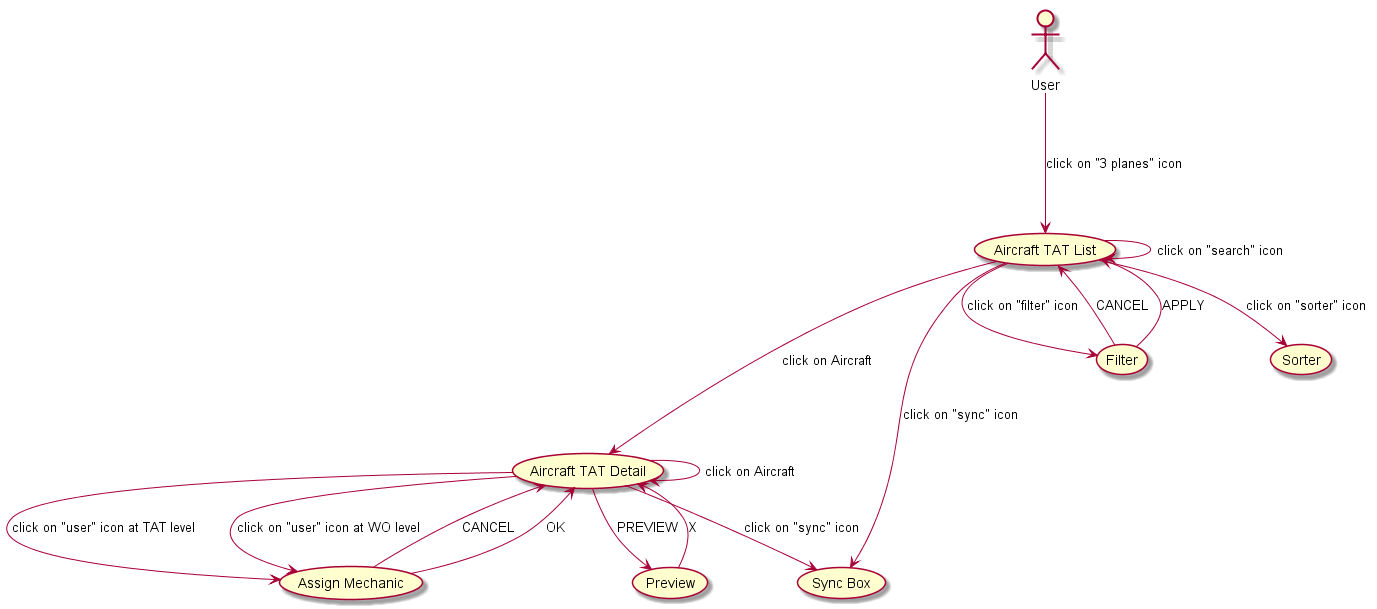

The diagram above was rendered by PlantUML. Its source (embedded in the PNG):
@startuml
User ---> (Aircraft TAT List) : click on "3 planes" icon
(Aircraft TAT List) ---> (Aircraft TAT Detail) : click on Aircraft
(Aircraft TAT List) --> (Sync Box) : click on "sync" icon
(Aircraft TAT List) --> (Filter) : click on "filter" icon
(Aircraft TAT List) --> (Aircraft TAT List) : click on "search" icon
(Filter) --> (Aircraft TAT List) : CANCEL
(Filter) --> (Aircraft TAT List) : APPLY
(Aircraft TAT List) --> (Sorter) : click on "sorter" icon
(Aircraft TAT Detail) --> (Sync Box) : click on "sync" icon
(Aircraft TAT Detail) --> (Assign Mechanic) : click on "user" icon at TAT level
(Aircraft TAT Detail) --> (Assign Mechanic) : click on "user" icon at WO level
(Aircraft TAT Detail) --> (Preview) : PREVIEW
(Aircraft TAT Detail) --> (Aircraft TAT Detail) : click on Aircraft
(Assign Mechanic) --> (Aircraft TAT Detail) : CANCEL
(Assign Mechanic) --> (Aircraft TAT Detail) : OK
(Preview) --> (Aircraft TAT Detail) : X
@enduml